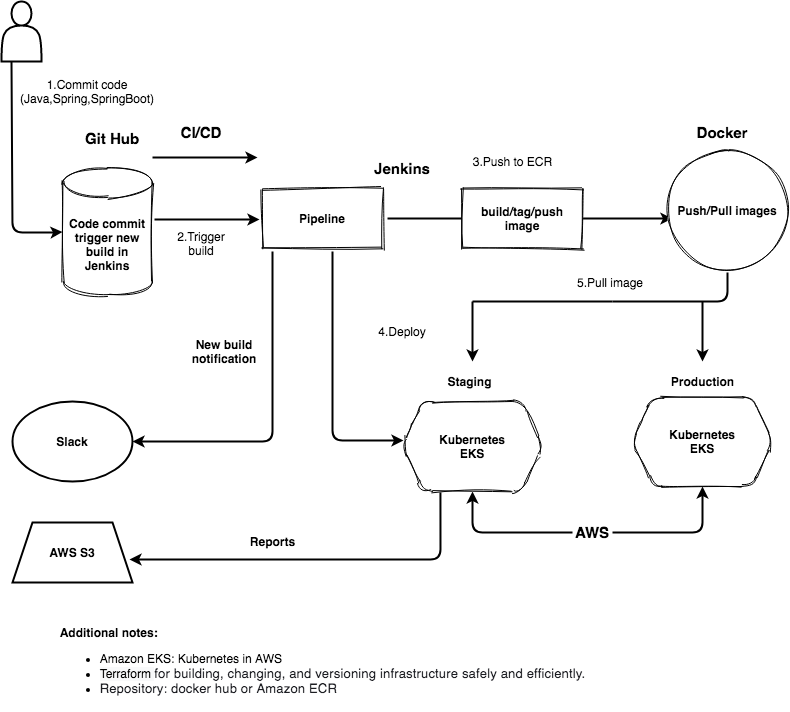

The diagram above was exported from draw.io. Its source (the exported page's mxGraphModel, read from the mxfile embedded in the PNG):
<mxGraphModel dx="946" dy="530" grid="1" gridSize="10" guides="1" tooltips="1" connect="1" arrows="1" fold="1" page="1" pageScale="1" pageWidth="827" pageHeight="1169" math="0" shadow="0">
  <root>
    <mxCell id="WIyWlLk6GJQsqaUBKTNV-0" />
    <mxCell id="WIyWlLk6GJQsqaUBKTNV-1" parent="WIyWlLk6GJQsqaUBKTNV-0" />
    <mxCell id="SniO5cajcUxCkKSwpIVx-14" value="1.Commit code&lt;br&gt;(Java,Spring,SpringBoot)&lt;br&gt;" style="text;html=1;strokeColor=none;align=center;verticalAlign=middle;whiteSpace=wrap;rounded=0;glass=0;shadow=0;sketch=0;fillColor=#ffffff;" parent="WIyWlLk6GJQsqaUBKTNV-1" vertex="1">
      <mxGeometry x="110" y="120" width="10" height="20" as="geometry" />
    </mxCell>
    <mxCell id="SniO5cajcUxCkKSwpIVx-17" value="" style="endArrow=classic;html=1;strokeWidth=2;" parent="WIyWlLk6GJQsqaUBKTNV-1" edge="1">
      <mxGeometry width="50" height="50" relative="1" as="geometry">
        <mxPoint x="182" y="258" as="sourcePoint" />
        <mxPoint x="287" y="258" as="targetPoint" />
        <Array as="points" />
      </mxGeometry>
    </mxCell>
    <mxCell id="SniO5cajcUxCkKSwpIVx-18" value="2.Trigger build" style="text;html=1;strokeColor=none;align=center;verticalAlign=middle;whiteSpace=wrap;rounded=0;fillColor=#ffffff;" parent="WIyWlLk6GJQsqaUBKTNV-1" vertex="1">
      <mxGeometry x="194" y="272" width="70" height="20" as="geometry" />
    </mxCell>
    <mxCell id="SniO5cajcUxCkKSwpIVx-21" value="" style="endArrow=classic;html=1;exitX=1;exitY=0.5;exitDx=0;exitDy=0;strokeWidth=2;entryX=0.056;entryY=0.565;entryDx=0;entryDy=0;entryPerimeter=0;" parent="WIyWlLk6GJQsqaUBKTNV-1" edge="1" target="m6VzSd7QRnilhLnU8rxQ-15">
      <mxGeometry width="50" height="50" relative="1" as="geometry">
        <mxPoint x="415" y="257" as="sourcePoint" />
        <mxPoint x="690" y="257" as="targetPoint" />
      </mxGeometry>
    </mxCell>
    <mxCell id="SniO5cajcUxCkKSwpIVx-37" value="" style="endArrow=classic;html=1;entryX=0;entryY=0.5;entryDx=0;entryDy=0;entryPerimeter=0;exitX=0.25;exitY=1;exitDx=0;exitDy=0;strokeWidth=2;" parent="WIyWlLk6GJQsqaUBKTNV-1" target="m6VzSd7QRnilhLnU8rxQ-0" edge="1" source="gRXGi-bEi-4KqvUyRO9M-5">
      <mxGeometry width="50" height="50" relative="1" as="geometry">
        <mxPoint x="96" y="120" as="sourcePoint" />
        <mxPoint x="170" y="246" as="targetPoint" />
        <Array as="points">
          <mxPoint x="40" y="271" />
          <mxPoint x="80" y="271" />
        </Array>
      </mxGeometry>
    </mxCell>
    <mxCell id="m6VzSd7QRnilhLnU8rxQ-0" value="&lt;b&gt;Code commit trigger new build in Jenkins&lt;/b&gt;" style="shape=cylinder3;whiteSpace=wrap;html=1;boundedLbl=1;backgroundOutline=1;size=15;shadow=0;sketch=1;" parent="WIyWlLk6GJQsqaUBKTNV-1" vertex="1">
      <mxGeometry x="90" y="206" width="90" height="129" as="geometry" />
    </mxCell>
    <mxCell id="m6VzSd7QRnilhLnU8rxQ-4" value="&lt;b&gt;Pipeline&lt;/b&gt;" style="rounded=0;whiteSpace=wrap;html=1;sketch=1;glass=0;" parent="WIyWlLk6GJQsqaUBKTNV-1" vertex="1">
      <mxGeometry x="290" y="227" width="120" height="60" as="geometry" />
    </mxCell>
    <mxCell id="m6VzSd7QRnilhLnU8rxQ-5" value="&lt;font style=&quot;font-size: 15px&quot;&gt;&lt;b&gt;Git Hub&lt;/b&gt;&lt;/font&gt;" style="text;html=1;strokeColor=none;align=center;verticalAlign=middle;whiteSpace=wrap;rounded=0;fillColor=#ffffff;" parent="WIyWlLk6GJQsqaUBKTNV-1" vertex="1">
      <mxGeometry x="100" y="167" width="80" height="20" as="geometry" />
    </mxCell>
    <mxCell id="m6VzSd7QRnilhLnU8rxQ-6" value="&lt;font style=&quot;font-size: 15px&quot;&gt;&lt;b&gt;Jenkins&lt;/b&gt;&lt;/font&gt;" style="text;html=1;strokeColor=none;align=center;verticalAlign=middle;whiteSpace=wrap;rounded=0;fillColor=#ffffff;" parent="WIyWlLk6GJQsqaUBKTNV-1" vertex="1">
      <mxGeometry x="410" y="197" width="40" height="20" as="geometry" />
    </mxCell>
    <mxCell id="m6VzSd7QRnilhLnU8rxQ-7" value="&lt;b&gt;&lt;font style=&quot;font-size: 12px&quot;&gt;Kubernetes&lt;br&gt;EKS&lt;br&gt;&lt;/font&gt;&lt;/b&gt;" style="shape=hexagon;perimeter=hexagonPerimeter2;whiteSpace=wrap;html=1;fixedSize=1;rounded=1;sketch=1;" parent="WIyWlLk6GJQsqaUBKTNV-1" vertex="1">
      <mxGeometry x="660" y="435" width="140" height="90" as="geometry" />
    </mxCell>
    <mxCell id="m6VzSd7QRnilhLnU8rxQ-9" value="&lt;font style=&quot;font-size: 15px&quot;&gt;&lt;b&gt;AWS&lt;/b&gt;&lt;/font&gt;" style="text;html=1;strokeColor=none;align=center;verticalAlign=middle;whiteSpace=wrap;rounded=0;fillColor=#ffffff;" parent="WIyWlLk6GJQsqaUBKTNV-1" vertex="1">
      <mxGeometry x="600" y="561" width="40" height="20" as="geometry" />
    </mxCell>
    <mxCell id="m6VzSd7QRnilhLnU8rxQ-11" value="4.Deploy" style="text;html=1;strokeColor=none;align=center;verticalAlign=middle;whiteSpace=wrap;rounded=0;fillColor=#ffffff;" parent="WIyWlLk6GJQsqaUBKTNV-1" vertex="1">
      <mxGeometry x="395" y="360" width="70" height="20" as="geometry" />
    </mxCell>
    <mxCell id="m6VzSd7QRnilhLnU8rxQ-13" value="&lt;font style=&quot;font-size: 15px&quot;&gt;&lt;b&gt;CI/CD&lt;/b&gt;&lt;/font&gt;" style="text;html=1;strokeColor=none;align=center;verticalAlign=middle;whiteSpace=wrap;rounded=0;fillColor=#ffffff;" parent="WIyWlLk6GJQsqaUBKTNV-1" vertex="1">
      <mxGeometry x="193.5" y="160.5" width="70" height="20" as="geometry" />
    </mxCell>
    <mxCell id="m6VzSd7QRnilhLnU8rxQ-15" value="&lt;b&gt;Push/Pull images&lt;/b&gt;" style="ellipse;whiteSpace=wrap;html=1;aspect=fixed;sketch=1;" parent="WIyWlLk6GJQsqaUBKTNV-1" vertex="1">
      <mxGeometry x="693" y="187" width="124" height="124" as="geometry" />
    </mxCell>
    <mxCell id="m6VzSd7QRnilhLnU8rxQ-16" value="&lt;font style=&quot;font-size: 15px&quot;&gt;&lt;b&gt;Docker&lt;/b&gt;&lt;/font&gt;" style="text;html=1;strokeColor=none;align=center;verticalAlign=middle;whiteSpace=wrap;rounded=0;fillColor=#ffffff;" parent="WIyWlLk6GJQsqaUBKTNV-1" vertex="1">
      <mxGeometry x="730" y="160.5" width="40" height="20" as="geometry" />
    </mxCell>
    <mxCell id="m6VzSd7QRnilhLnU8rxQ-17" value="" style="endArrow=classic;html=1;strokeWidth=2;" parent="WIyWlLk6GJQsqaUBKTNV-1" edge="1">
      <mxGeometry width="50" height="50" relative="1" as="geometry">
        <mxPoint x="500" y="340" as="sourcePoint" />
        <mxPoint x="500" y="400" as="targetPoint" />
        <Array as="points" />
      </mxGeometry>
    </mxCell>
    <mxCell id="m6VzSd7QRnilhLnU8rxQ-19" value="5.Pull image" style="text;html=1;strokeColor=none;align=center;verticalAlign=middle;whiteSpace=wrap;rounded=0;fillColor=#ffffff;" parent="WIyWlLk6GJQsqaUBKTNV-1" vertex="1">
      <mxGeometry x="583" y="311" width="110" height="20" as="geometry" />
    </mxCell>
    <mxCell id="m6VzSd7QRnilhLnU8rxQ-20" value="" style="endArrow=classic;html=1;strokeWidth=2;" parent="WIyWlLk6GJQsqaUBKTNV-1" edge="1">
      <mxGeometry width="50" height="50" relative="1" as="geometry">
        <mxPoint x="180" y="196" as="sourcePoint" />
        <mxPoint x="285" y="196" as="targetPoint" />
        <Array as="points" />
      </mxGeometry>
    </mxCell>
    <mxCell id="m6VzSd7QRnilhLnU8rxQ-53" value="&lt;div style=&quot;text-align: left&quot;&gt;&lt;span&gt;&lt;b&gt;Additional notes:&lt;/b&gt;&lt;/span&gt;&lt;/div&gt;&lt;div style=&quot;text-align: left&quot;&gt;&lt;ul&gt;&lt;li&gt;&lt;span&gt;Amazon EKS: Kubernetes in AWS&lt;/span&gt;&lt;/li&gt;&lt;li&gt;&lt;span style=&quot;text-align: center ; background-color: rgb(248 , 249 , 250)&quot;&gt;Terraform&amp;nbsp;&lt;/span&gt;&lt;span style=&quot;font-size: 13px ; background-color: rgb(255 , 255 , 255) ; color: rgb(29 , 30 , 35) ; letter-spacing: 0.17008px ; text-align: center&quot;&gt;for building, changing, and versioning infrastructure safely and efficiently.&lt;/span&gt;&lt;/li&gt;&lt;li&gt;&lt;span style=&quot;font-size: 13px ; background-color: rgb(255 , 255 , 255) ; color: rgb(29 , 30 , 35) ; letter-spacing: 0.17008px ; text-align: center&quot;&gt;Repository: docker hub or Amazon ECR&lt;/span&gt;&lt;/li&gt;&lt;/ul&gt;&lt;/div&gt;" style="text;html=1;align=center;verticalAlign=middle;resizable=0;points=[];autosize=1;strokeColor=none;fillColor=#ffffff;" parent="WIyWlLk6GJQsqaUBKTNV-1" vertex="1">
      <mxGeometry x="80" y="660" width="540" height="90" as="geometry" />
    </mxCell>
    <mxCell id="AjkIwo2Lbx9XjFxS_FUv-0" value="&lt;b&gt;&lt;font style=&quot;font-size: 12px&quot;&gt;Kubernetes&lt;br&gt;EKS&lt;br&gt;&lt;/font&gt;&lt;/b&gt;" style="shape=hexagon;perimeter=hexagonPerimeter2;whiteSpace=wrap;html=1;fixedSize=1;rounded=1;sketch=1;" parent="WIyWlLk6GJQsqaUBKTNV-1" vertex="1">
      <mxGeometry x="430" y="440" width="140" height="90" as="geometry" />
    </mxCell>
    <mxCell id="AjkIwo2Lbx9XjFxS_FUv-1" value="" style="endArrow=classic;html=1;strokeColor=#000000;strokeWidth=2;entryX=0.5;entryY=1;entryDx=0;entryDy=0;" parent="WIyWlLk6GJQsqaUBKTNV-1" target="m6VzSd7QRnilhLnU8rxQ-7" edge="1">
      <mxGeometry width="50" height="50" relative="1" as="geometry">
        <mxPoint x="640" y="571" as="sourcePoint" />
        <mxPoint x="440" y="470" as="targetPoint" />
        <Array as="points">
          <mxPoint x="730" y="571" />
        </Array>
      </mxGeometry>
    </mxCell>
    <mxCell id="AjkIwo2Lbx9XjFxS_FUv-3" value="" style="endArrow=classic;html=1;strokeColor=#000000;strokeWidth=2;entryX=0.5;entryY=1;entryDx=0;entryDy=0;exitX=0;exitY=0.5;exitDx=0;exitDy=0;" parent="WIyWlLk6GJQsqaUBKTNV-1" source="m6VzSd7QRnilhLnU8rxQ-9" edge="1">
      <mxGeometry width="50" height="50" relative="1" as="geometry">
        <mxPoint x="500" y="570" as="sourcePoint" />
        <mxPoint x="500" y="530" as="targetPoint" />
        <Array as="points">
          <mxPoint x="500" y="571" />
        </Array>
      </mxGeometry>
    </mxCell>
    <mxCell id="AjkIwo2Lbx9XjFxS_FUv-5" value="&lt;b&gt;Slack&lt;/b&gt;" style="ellipse;whiteSpace=wrap;html=1;strokeWidth=2;" parent="WIyWlLk6GJQsqaUBKTNV-1" vertex="1">
      <mxGeometry x="40" y="440" width="120" height="80" as="geometry" />
    </mxCell>
    <mxCell id="AjkIwo2Lbx9XjFxS_FUv-9" value="" style="endArrow=classic;html=1;strokeColor=#000000;strokeWidth=2;entryX=1;entryY=0.5;entryDx=0;entryDy=0;" parent="WIyWlLk6GJQsqaUBKTNV-1" edge="1" target="AjkIwo2Lbx9XjFxS_FUv-5">
      <mxGeometry width="50" height="50" relative="1" as="geometry">
        <mxPoint x="300" y="290" as="sourcePoint" />
        <mxPoint x="287" y="479" as="targetPoint" />
        <Array as="points">
          <mxPoint x="300" y="410" />
          <mxPoint x="300" y="450" />
          <mxPoint x="300" y="480" />
        </Array>
      </mxGeometry>
    </mxCell>
    <mxCell id="AjkIwo2Lbx9XjFxS_FUv-13" value="" style="endArrow=classic;html=1;strokeColor=#000000;strokeWidth=2;entryX=0.007;entryY=0.433;entryDx=0;entryDy=0;entryPerimeter=0;" parent="WIyWlLk6GJQsqaUBKTNV-1" target="AjkIwo2Lbx9XjFxS_FUv-0" edge="1">
      <mxGeometry width="50" height="50" relative="1" as="geometry">
        <mxPoint x="360" y="290" as="sourcePoint" />
        <mxPoint x="440" y="250" as="targetPoint" />
        <Array as="points">
          <mxPoint x="360" y="479" />
        </Array>
      </mxGeometry>
    </mxCell>
    <mxCell id="AjkIwo2Lbx9XjFxS_FUv-14" value="&lt;b&gt;New build notification&lt;/b&gt;" style="text;html=1;strokeColor=none;fillColor=none;align=center;verticalAlign=middle;whiteSpace=wrap;rounded=0;" parent="WIyWlLk6GJQsqaUBKTNV-1" vertex="1">
      <mxGeometry x="220" y="380" width="63.5" height="20" as="geometry" />
    </mxCell>
    <mxCell id="AjkIwo2Lbx9XjFxS_FUv-15" value="&lt;b&gt;Staging&lt;/b&gt;" style="text;html=1;align=center;verticalAlign=middle;resizable=0;points=[];autosize=1;strokeColor=none;" parent="WIyWlLk6GJQsqaUBKTNV-1" vertex="1">
      <mxGeometry x="467" y="410" width="60" height="20" as="geometry" />
    </mxCell>
    <mxCell id="AjkIwo2Lbx9XjFxS_FUv-16" value="&lt;b&gt;Production&lt;/b&gt;" style="text;html=1;align=center;verticalAlign=middle;resizable=0;points=[];autosize=1;strokeColor=none;" parent="WIyWlLk6GJQsqaUBKTNV-1" vertex="1">
      <mxGeometry x="690" y="410" width="80" height="20" as="geometry" />
    </mxCell>
    <mxCell id="AjkIwo2Lbx9XjFxS_FUv-18" value="" style="endArrow=classic;html=1;strokeWidth=2;" parent="WIyWlLk6GJQsqaUBKTNV-1" edge="1">
      <mxGeometry width="50" height="50" relative="1" as="geometry">
        <mxPoint x="730" y="340" as="sourcePoint" />
        <mxPoint x="730" y="400" as="targetPoint" />
        <Array as="points" />
      </mxGeometry>
    </mxCell>
    <mxCell id="AjkIwo2Lbx9XjFxS_FUv-19" value="" style="endArrow=none;html=1;strokeColor=#000000;strokeWidth=2;" parent="WIyWlLk6GJQsqaUBKTNV-1" edge="1">
      <mxGeometry width="50" height="50" relative="1" as="geometry">
        <mxPoint x="500" y="340" as="sourcePoint" />
        <mxPoint x="640" y="340" as="targetPoint" />
      </mxGeometry>
    </mxCell>
    <mxCell id="AjkIwo2Lbx9XjFxS_FUv-20" value="" style="endArrow=none;html=1;strokeColor=#000000;strokeWidth=2;entryX=0.5;entryY=1;entryDx=0;entryDy=0;" parent="WIyWlLk6GJQsqaUBKTNV-1" target="m6VzSd7QRnilhLnU8rxQ-15" edge="1">
      <mxGeometry width="50" height="50" relative="1" as="geometry">
        <mxPoint x="640" y="340" as="sourcePoint" />
        <mxPoint x="440" y="380" as="targetPoint" />
        <Array as="points">
          <mxPoint x="755" y="340" />
        </Array>
      </mxGeometry>
    </mxCell>
    <mxCell id="gRXGi-bEi-4KqvUyRO9M-3" value="&lt;b&gt;AWS S3&lt;/b&gt;" style="shape=trapezoid;perimeter=trapezoidPerimeter;whiteSpace=wrap;html=1;fixedSize=1;strokeWidth=2;" vertex="1" parent="WIyWlLk6GJQsqaUBKTNV-1">
      <mxGeometry x="40" y="561" width="120" height="60" as="geometry" />
    </mxCell>
    <mxCell id="gRXGi-bEi-4KqvUyRO9M-4" value="" style="endArrow=classic;html=1;entryX=0.975;entryY=0.617;entryDx=0;entryDy=0;entryPerimeter=0;exitX=0.271;exitY=1.011;exitDx=0;exitDy=0;exitPerimeter=0;strokeWidth=2;" edge="1" parent="WIyWlLk6GJQsqaUBKTNV-1" source="AjkIwo2Lbx9XjFxS_FUv-0" target="gRXGi-bEi-4KqvUyRO9M-3">
      <mxGeometry width="50" height="50" relative="1" as="geometry">
        <mxPoint x="390" y="490" as="sourcePoint" />
        <mxPoint x="440" y="440" as="targetPoint" />
        <Array as="points">
          <mxPoint x="468" y="598" />
        </Array>
      </mxGeometry>
    </mxCell>
    <mxCell id="gRXGi-bEi-4KqvUyRO9M-5" value="" style="shape=actor;whiteSpace=wrap;html=1;strokeWidth=2;" vertex="1" parent="WIyWlLk6GJQsqaUBKTNV-1">
      <mxGeometry x="29" y="40" width="40" height="60" as="geometry" />
    </mxCell>
    <mxCell id="gRXGi-bEi-4KqvUyRO9M-7" value="&lt;b&gt;build/tag/push image&lt;/b&gt;" style="rounded=0;whiteSpace=wrap;html=1;sketch=1;glass=0;" vertex="1" parent="WIyWlLk6GJQsqaUBKTNV-1">
      <mxGeometry x="490" y="227" width="120" height="60" as="geometry" />
    </mxCell>
    <mxCell id="gRXGi-bEi-4KqvUyRO9M-8" value="&lt;b&gt;Reports&lt;/b&gt;" style="text;html=1;align=center;verticalAlign=middle;resizable=0;points=[];autosize=1;strokeColor=none;" vertex="1" parent="WIyWlLk6GJQsqaUBKTNV-1">
      <mxGeometry x="270" y="570" width="60" height="20" as="geometry" />
    </mxCell>
    <mxCell id="gRXGi-bEi-4KqvUyRO9M-9" value="3.Push to ECR" style="text;html=1;align=center;verticalAlign=middle;resizable=0;points=[];autosize=1;fillColor=#FFFFFF;" vertex="1" parent="WIyWlLk6GJQsqaUBKTNV-1">
      <mxGeometry x="495" y="190" width="90" height="20" as="geometry" />
    </mxCell>
  </root>
</mxGraphModel>